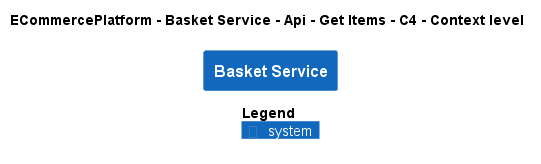

The diagram above was rendered by PlantUML. Its source (embedded in the PNG):
@startuml
!pragma layout smetana
!include ..\..\..\..\..\..\..\.c4s\C4_Context.puml

AddElementTag("c4interflow:lifecycle:new", $bgColor=green, $fontColor=#ffffff, $borderColor=green, $shadowing="False")
AddElementTag("c4interflow:lifecycle:changed", $bgColor=orange, $fontColor=#ffffff, $borderColor=orange, $shadowing="False")
AddElementTag("c4interflow:lifecycle:removed", $bgColor=red, $fontColor=#ffffff, $borderColor=red, $shadowing="False")

AddRelTag("c4interflow:lifecycle:new", $textColor=green, $lineColor=green)
AddRelTag("c4interflow:lifecycle:changed", $textColor=orange, $lineColor=orange)
AddRelTag("c4interflow:lifecycle:removed", $textColor=red, $lineColor=red)

SHOW_PERSON_PORTRAIT()
LAYOUT_TOP_DOWN()

skinparam linetype polyline

title ECommercePlatform - Basket Service - Api - Get Items - C4 - Context level

System(ECommercePlatform.SoftwareSystems.BasketService, "Basket Service", "")



SHOW_LEGEND()
@enduml